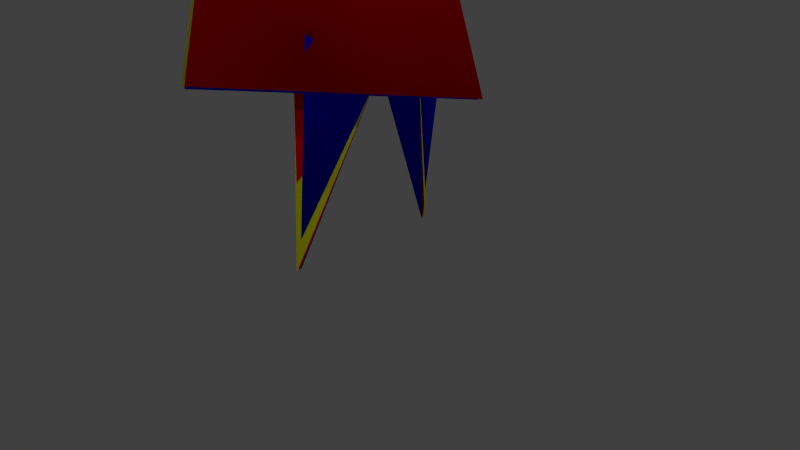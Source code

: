 # Source: pikmin.blend  (saved by Blender 2.74.0; exported with 4.5.12 LTS)
import bpy
from mathutils import Matrix  # noqa: F401  (used for matrix-valued properties, if any)

bpy.ops.wm.read_factory_settings(use_empty=True)
scene = bpy.context.scene
scene.name = 'Scene'

# ---- collections
col_collection_1 = bpy.data.collections.new('Collection 1'); scene.collection.children.link(col_collection_1)

# ---- materials (node trees are filled in below, after node groups)
mat_red_body = bpy.data.materials.new('red_body')
mat_red_body.alpha_threshold = 0.0
mat_red_body.use_transparent_shadow = False
mat_red_body.diffuse_color = (1.0, 0.0, 0.0, 1.0)
mat_red_body.specular_color = (0.25, 0.25, 0.25)
mat_red_body.roughness = 0.5
mat_red_body.specular_intensity = 0.0
mat_red_body.line_color = (0.0, 0.0, 0.0, 1.0)
mat_eyes = bpy.data.materials.new('eyes')
mat_eyes.alpha_threshold = 0.0
mat_eyes.use_transparent_shadow = False
mat_eyes.diffuse_color = (1.0, 1.0, 1.0, 1.0)
mat_eyes.roughness = 0.5
mat_eyes.specular_intensity = 0.0
mat_eyes.line_color = (0.0, 0.0, 0.0, 1.0)
mat_leaf = bpy.data.materials.new('Leaf')
mat_leaf.alpha_threshold = 0.0
mat_leaf.use_transparent_shadow = False
mat_leaf.roughness = 0.5
mat_leaf.specular_intensity = 0.0
mat_blue_body = bpy.data.materials.new('blue_body')
mat_blue_body.alpha_threshold = 0.0
mat_blue_body.use_transparent_shadow = False
mat_blue_body.diffuse_color = (0.0, 0.0, 1.0, 1.0)
mat_blue_body.specular_color = (0.25, 0.25, 0.25)
mat_blue_body.roughness = 0.5
mat_blue_body.specular_intensity = 0.0
mat_blue_body.line_color = (0.0, 0.0, 0.0, 1.0)
mat_blue_mouth = bpy.data.materials.new('blue_mouth')
mat_blue_mouth.alpha_threshold = 0.0
mat_blue_mouth.use_transparent_shadow = False
mat_blue_mouth.diffuse_color = (1.0, 0.1, 0.1, 1.0)
mat_blue_mouth.roughness = 0.5
mat_blue_mouth.specular_intensity = 0.0
mat_yellow_body = bpy.data.materials.new('yellow_body')
mat_yellow_body.alpha_threshold = 0.0
mat_yellow_body.use_transparent_shadow = False
mat_yellow_body.diffuse_color = (1.0, 1.0, 0.0, 1.0)
mat_yellow_body.specular_color = (0.25, 0.25, 0.25)
mat_yellow_body.roughness = 0.5
mat_yellow_body.specular_intensity = 0.0
mat_yellow_body.line_color = (0.0, 0.0, 0.0, 1.0)
mat_yellow_ears = bpy.data.materials.new('yellow_ears')
mat_yellow_ears.alpha_threshold = 0.0
mat_yellow_ears.use_transparent_shadow = False
mat_yellow_ears.diffuse_color = (0.7357, 0.5183, 0.0, 1.0)
mat_yellow_ears.roughness = 0.5
mat_yellow_ears.specular_intensity = 0.0

# ---- material node trees

# ---- world
world_world = bpy.data.worlds.new('World'); scene.world = world_world
world_world.color = (0.05088, 0.05088, 0.05088)
world_world.use_sun_shadow = False
world_world.sun_shadow_jitter_overblur = 0.0
world_world.cycles.sampling_method = 'MANUAL'
world_world.cycles.sample_map_resolution = 256

# ---- cameras
cam_camera = bpy.data.cameras.new('Camera')
cam_camera.clip_end = 100.0
cam_camera.lens = 35.0
cam_camera.sensor_width = 32.0
cam_camera.sensor_height = 18.0
cam_camera.ortho_scale = 7.314
cam_camera.dof.focus_distance = 0.0
cam_camera.dof.aperture_fstop = 128.0

# ---- lights
light_lamp_003 = bpy.data.lights.new('Lamp.003', 'POINT')
light_lamp_003.transmission_factor = 0.0
light_lamp_003.cutoff_distance = 30.0
light_lamp_003.energy = 25.0
light_lamp_003.shadow_buffer_clip_start = 1.001
light_lamp_003.shadow_soft_size = 0.1
light_lamp_003.shadow_maximum_resolution = 0.006
light_lamp_003.use_absolute_resolution = True
light_lamp_003.cycles.use_multiple_importance_sampling = False
light_lamp_002 = bpy.data.lights.new('Lamp.002', 'POINT')
light_lamp_002.transmission_factor = 0.0
light_lamp_002.cutoff_distance = 30.0
light_lamp_002.energy = 25.0
light_lamp_002.shadow_buffer_clip_start = 1.001
light_lamp_002.shadow_soft_size = 0.1
light_lamp_002.shadow_maximum_resolution = 0.006
light_lamp_002.use_absolute_resolution = True
light_lamp_002.cycles.use_multiple_importance_sampling = False
light_lamp_001 = bpy.data.lights.new('Lamp.001', 'POINT')
light_lamp_001.transmission_factor = 0.0
light_lamp_001.cutoff_distance = 30.0
light_lamp_001.energy = 50.0
light_lamp_001.shadow_buffer_clip_start = 1.001
light_lamp_001.shadow_soft_size = 0.1
light_lamp_001.shadow_maximum_resolution = 0.006
light_lamp_001.use_absolute_resolution = True
light_lamp_001.cycles.use_multiple_importance_sampling = False
light_lamp = bpy.data.lights.new('Lamp', 'POINT')
light_lamp.transmission_factor = 0.0
light_lamp.cutoff_distance = 30.0
light_lamp.energy = 75.0
light_lamp.shadow_buffer_clip_start = 1.001
light_lamp.shadow_soft_size = 0.1
light_lamp.shadow_maximum_resolution = 0.006
light_lamp.use_absolute_resolution = True
light_lamp.cycles.use_multiple_importance_sampling = False

# ---- meshes
me_red_pikmin = bpy.data.meshes.new('red_pikmin')
me_red_pikmin.from_pydata([(-0.04635, -0.5948, 5.532), (-0.04635, 0.5948, 5.532), (-0.04635, -0.5948, 7.532), (-0.04635, 0.5948, 7.532), (-0.2144, -0.07139, 4.063), (-0.006581, -1.798e-05, 4.063), (-0.2144, 0.07135, 4.063), (-0.006581, -1.798e-05, 2.863), (-0.2943, 0.07135, 2.863), (-0.2943, -0.07139, 2.863), (0.05301, -1.136, 1.455), (-0.005321, -0.09372, 1.349), (-0.005321, -0.105, 1.349), (-0.04991, -0.05606, 1.555), (0.05301, 1.136, 1.455), (-0.04991, 0.05581, 1.555), (-0.005321, 0.1047, 1.349), (-0.005321, 0.09347, 1.349), (-0.6256, 0.7809, 2.576), (0.3877, -1.797e-05, 2.478), (-0.00915, -1.798e-05, 1.358), (-0.1916, -1.799e-05, 3.271), (-0.6256, -0.7809, 2.576), (-0.04635, 0.2657, -0.002038), (-0.0599, 0.08284, 0.5962), (0.008204, 0.2709, 0.7484), (0.1216, 0.08284, 0.5962), (-0.04635, -0.2664, -0.002038), (0.1216, -0.08347, 0.5962), (0.008204, -0.2715, 0.7484), (-0.0599, -0.08347, 0.5962), (-0.2026, 0.4899, 0.5996), (0.4414, -1.797e-05, 0.5996), (-0.2094, -1.799e-05, 2.383), (-0.2026, -0.49, 0.5996), (-0.09751, -1.799e-05, 5.523), (-0.2144, -0.07139, 4.063), (-0.006581, -1.798e-05, 4.063), (-0.2144, 0.07135, 4.063), (0.3702, -0.927, 2.408), (0.3702, 0.927, 2.408), (0.3702, -0.927, 2.871), (0.3702, 0.927, 2.871), (0.2175, 1.194e-08, 2.535), (1.052, 4.429e-08, 2.313), (0.1643, -2.705e-10, 2.298), (0.1643, -2.705e-10, 2.298), (-0.04635, -0.5948, 5.532), (-0.04635, 0.5948, 5.532), (-0.04635, -0.5948, 7.532), (-0.04635, 0.5948, 7.532)], [], [(0, 1, 3, 2), (5, 7, 8, 6), (4, 9, 7, 5), (13, 10, 12), (11, 10, 13), (14, 15, 16), (14, 17, 15), (18, 19, 20), (22, 19, 21), (18, 22, 21), (19, 18, 21), (20, 19, 22), (23, 24, 25), (26, 23, 25), (27, 28, 29), (30, 27, 29), (33, 31, 34), (34, 32, 33), (32, 31, 33), (35, 36, 37), (38, 35, 37), (39, 40, 42, 41), (43, 44, 45), (46, 44, 43), (32, 34, 31), (18, 20, 22), (47, 49, 50, 48)])
me_red_pikmin.polygons.foreach_set('use_smooth', [0, 1, 1, 1, 1, 1, 1, 1, 1, 1, 1, 1, 1, 1, 1, 1, 1, 1, 1, 1, 1, 0, 0, 0, 1, 1, 0])
me_red_pikmin.polygons.foreach_set('material_index', [2, 0, 0, 0, 0, 0, 0, 0, 0, 0, 0, 0, 0, 0, 0, 0, 0, 0, 0, 0, 0, 1, 0, 0, 0, 0, 2])
_uv = me_red_pikmin.uv_layers.new(name='UVMap')
_uv.uv.foreach_set('vector', [0.004459, 0.001769, 0.9981, 0.001769, 0.9981, 0.9979, 0.004459, 0.9979, 0.0, 0.0, 0.0, 0.0, 0.0, 0.0, 0.0, 0.0, 0.0, 0.0, 0.0, 0.0, 0.0, 0.0, 0.0, 0.0, 0.0, 0.0, 0.0, 0.0, 0.0, 0.0, 0.0, 0.0, 0.0, 0.0, 0.0, 0.0, 0.0, 0.0, 0.0, 0.0, 0.0, 0.0, 0.0, 0.0, 0.0, 0.0, 0.0, 0.0, 0.0, 0.0, 0.0, 0.0, 0.0, 0.0, 0.0, 0.0, 0.0, 0.0, 0.0, 0.0, 0.0, 0.0, 0.0, 0.0, 0.0, 0.0, 0.0, 0.0, 0.0, 0.0, 0.0, 0.0, 0.0, 0.0, 0.0, 0.0, 0.0, 0.0, 0.0, 0.0, 0.0, 0.0, 0.0, 0.0, 0.0, 0.0, 0.0, 0.0, 0.0, 0.0, 0.0, 0.0, 0.0, 0.0, 0.0, 0.0, 0.0, 0.0, 0.0, 0.0, 0.0, 0.0, 0.0, 0.0, 0.0, 0.0, 0.0, 0.0, 0.0, 0.0, 0.0, 0.0, 0.0, 0.0, 0.0, 0.0, 0.0, 0.0, 0.0, 0.0, 0.0, 0.0, 0.0, 0.0, 0.0, 0.0, 0.0, 0.0, 0.0, 0.0, 0.0, 0.0, 6.598e-05, 0.003608, 0.9999, 0.003608, 0.9999, 0.9901, 6.616e-05, 0.9901, 0.0, 0.0, 0.0, 0.0, 0.0, 0.0, 0.0, 0.0, 0.0, 0.0, 0.0, 0.0, 0.0, 0.0, 0.0, 0.0, 0.0, 0.0, 0.0, 0.0, 0.0, 0.0, 0.0, 0.0, 0.004459, 0.001769, 0.004459, 0.9979, 0.9981, 0.9979, 0.9981, 0.001769])
me_red_pikmin.materials.append(mat_red_body)
me_red_pikmin.materials.append(mat_eyes)
me_red_pikmin.materials.append(mat_leaf)
me_red_pikmin.use_remesh_preserve_volume = False
me_red_pikmin.use_remesh_preserve_attributes = False
me_red_pikmin.use_mirror_vertex_groups = False
me_red_pikmin.update()
me_blue_pikmin = bpy.data.meshes.new('blue_pikmin')
me_blue_pikmin.from_pydata([(-0.04635, -0.5948, 5.532), (-0.04635, 0.5948, 5.532), (-0.04635, -0.5948, 7.532), (-0.04635, 0.5948, 7.532), (-0.2144, -0.07823, 4.063), (0.04458, -1.798e-05, 4.063), (-0.2144, 0.07819, 4.063), (0.04458, -1.798e-05, 2.863), (-0.2943, 0.07819, 2.863), (-0.2943, -0.07823, 2.863), (0.05301, -1.136, 1.455), (-0.02018, -0.09686, 1.349), (-0.02018, -0.09686, 1.349), (-0.02018, -0.1034, 1.555), (0.05301, 1.136, 1.455), (-0.02018, 0.1031, 1.555), (-0.02018, 0.09661, 1.349), (-0.02018, 0.09661, 1.349), (-0.6462, 0.7387, 2.562), (0.3877, -1.797e-05, 2.622), (-0.00915, -1.798e-05, 1.358), (-0.1916, -1.799e-05, 3.271), (-0.6462, -0.7388, 2.562), (-0.04635, 0.2599, -0.002038), (-0.0599, 0.08284, 0.5962), (0.05912, 0.2687, 0.7484), (0.1216, 0.08284, 0.5962), (-0.04635, -0.2605, -0.002038), (0.1216, -0.08347, 0.5962), (0.05912, -0.2693, 0.7484), (-0.0599, -0.08347, 0.5962), (-0.2042, 0.4899, 0.592), (0.4414, -1.797e-05, 0.5969), (-0.2094, -1.799e-05, 2.383), (-0.2042, -0.49, 0.592), (-0.04635, -1.799e-05, 5.523), (-0.2144, -0.07823, 4.063), (0.04458, -1.798e-05, 4.063), (-0.2144, 0.07819, 4.063), (0.3702, -0.927, 2.408), (0.3702, 0.927, 2.408), (0.3702, -0.927, 2.871), (0.3702, 0.927, 2.871), (0.2612, 8.877e-10, 1.978), (0.2764, -1.166e-08, 2.177), (0.2104, -0.3256, 1.886), (0.2104, 0.3256, 1.886), (-0.04635, -0.5948, 5.532), (-0.04635, 0.5948, 5.532), (-0.04635, -0.5948, 7.532), (-0.04635, 0.5948, 7.532)], [], [(0, 1, 3, 2), (5, 7, 8, 6), (4, 9, 7, 5), (10, 11, 12), (13, 10, 12), (11, 10, 13), (14, 15, 16), (14, 17, 15), (17, 14, 16), (18, 19, 20), (18, 20, 22), (22, 19, 21), (19, 18, 21), (20, 19, 22), (23, 24, 25), (26, 23, 25), (24, 23, 26), (27, 28, 29), (27, 30, 28), (30, 27, 29), (33, 31, 34), (34, 32, 33), (32, 31, 33), (32, 34, 31), (35, 36, 37), (38, 35, 37), (39, 40, 42, 41), (43, 44, 45), (46, 44, 43), (18, 22, 21), (47, 49, 50, 48)])
me_blue_pikmin.polygons.foreach_set('use_smooth', [0, 1, 1, 1, 1, 1, 1, 1, 1, 1, 1, 1, 1, 1, 1, 1, 1, 1, 1, 1, 1, 1, 1, 1, 1, 1, 0, 0, 0, 1, 0])
me_blue_pikmin.polygons.foreach_set('material_index', [4, 0, 0, 0, 0, 0, 0, 0, 0, 0, 0, 0, 0, 0, 0, 0, 0, 0, 0, 0, 0, 0, 0, 0, 0, 0, 1, 2, 2, 0, 4])
_uv = me_blue_pikmin.uv_layers.new(name='UVMap')
_uv.uv.foreach_set('vector', [0.004459, 0.001769, 0.9981, 0.001769, 0.9981, 0.9979, 0.004459, 0.9979, 0.0, 0.0, 0.0, 0.0, 0.0, 0.0, 0.0, 0.0, 0.0, 0.0, 0.0, 0.0, 0.0, 0.0, 0.0, 0.0, 0.0, 0.0, 0.0, 0.0, 0.0, 0.0, 0.0, 0.0, 0.0, 0.0, 0.0, 0.0, 0.0, 0.0, 0.0, 0.0, 0.0, 0.0, 0.0, 0.0, 0.0, 0.0, 0.0, 0.0, 0.0, 0.0, 0.0, 0.0, 0.0, 0.0, 0.0, 0.0, 0.0, 0.0, 0.0, 0.0, 0.0, 0.0, 0.0, 0.0, 0.0, 0.0, 0.0, 0.0, 0.0, 0.0, 0.0, 0.0, 0.0, 0.0, 0.0, 0.0, 0.0, 0.0, 0.0, 0.0, 0.0, 0.0, 0.0, 0.0, 0.0, 0.0, 0.0, 0.0, 0.0, 0.0, 0.0, 0.0, 0.0, 0.0, 0.0, 0.0, 0.0, 0.0, 0.0, 0.0, 0.0, 0.0, 0.0, 0.0, 0.0, 0.0, 0.0, 0.0, 0.0, 0.0, 0.0, 0.0, 0.0, 0.0, 0.0, 0.0, 0.0, 0.0, 0.0, 0.0, 0.0, 0.0, 0.0, 0.0, 0.0, 0.0, 0.0, 0.0, 0.0, 0.0, 0.0, 0.0, 0.0, 0.0, 0.0, 0.0, 0.0, 0.0, 0.0, 0.0, 0.0, 0.0, 0.0, 0.0, 0.0, 0.0, 0.0, 0.0, 0.0, 0.0, 0.0, 0.0, 0.0, 0.0, 0.0, 0.0, 0.0, 0.0, 0.0, 0.0, 0.0, 0.0, 6.598e-05, 0.003608, 0.9999, 0.003608, 0.9999, 0.9901, 6.616e-05, 0.9901, 0.0, 0.0, 0.0, 0.0, 0.0, 0.0, 0.0, 0.0, 0.0, 0.0, 0.0, 0.0, 0.0, 0.0, 0.0, 0.0, 0.0, 0.0, 0.004459, 0.001769, 0.004459, 0.9979, 0.9981, 0.9979, 0.9981, 0.001769])
me_blue_pikmin.materials.append(mat_blue_body)
me_blue_pikmin.materials.append(mat_eyes)
me_blue_pikmin.materials.append(mat_blue_mouth)
me_blue_pikmin.materials.append(mat_red_body)
me_blue_pikmin.materials.append(mat_leaf)
me_blue_pikmin.use_remesh_preserve_volume = False
me_blue_pikmin.use_remesh_preserve_attributes = False
me_blue_pikmin.use_mirror_vertex_groups = False
me_blue_pikmin.update()
me_yellow_pikmin = bpy.data.meshes.new('yellow_pikmin')
me_yellow_pikmin.from_pydata([(-0.04635, -0.5948, 5.532), (-0.04635, 0.5948, 5.532), (-0.04635, -0.5948, 7.532), (-0.04635, 0.5948, 7.532), (-0.2144, -0.06536, 4.063), (0.04458, -1.798e-05, 4.063), (-0.2144, 0.06532, 4.063), (0.04458, -1.798e-05, 2.863), (-0.2943, 0.06532, 2.863), (-0.2943, -0.06536, 2.863), (0.05301, -1.136, 1.455), (-0.02018, -0.07737, 1.349), (-0.02018, -0.07737, 1.349), (-0.02018, -0.08256, 1.555), (0.05301, 1.136, 1.455), (-0.02018, 0.08231, 1.555), (-0.02018, 0.07712, 1.349), (-0.02018, 0.07712, 1.349), (-0.06023, 0.5641, 2.273), (0.3877, -1.797e-05, 2.622), (-0.00915, -1.798e-05, 1.358), (-0.1916, -1.799e-05, 3.271), (-0.06023, -0.5641, 2.273), (-0.04635, 0.2746, -0.002038), (-0.0599, 0.08284, 0.5962), (0.004671, 0.2627, 0.7484), (0.1216, 0.08284, 0.5962), (-0.04635, -0.2753, -0.002038), (0.1216, -0.08347, 0.5962), (0.004671, -0.2633, 0.7484), (-0.0599, -0.08347, 0.5962), (-0.2205, 0.4899, 0.5934), (0.4414, -1.797e-05, 0.5976), (-0.2094, -1.799e-05, 2.383), (-0.2205, -0.49, 0.5934), (-0.04635, -1.799e-05, 5.523), (-0.2144, -0.06536, 4.063), (0.04458, -1.798e-05, 4.063), (-0.2144, 0.06532, 4.063), (0.3702, -0.927, 2.408), (0.3702, 0.927, 2.408), (0.3702, -0.927, 2.871), (0.3702, 0.927, 2.871), (-0.1127, 1.087, 3.13), (-0.00915, -1.798e-05, 1.358), (-0.644, -1.801e-05, 2.491), (-0.1127, -1.087, 3.13), (-0.01584, -2.788e-07, 1.396), (-0.1124, -1.081, 3.138), (-0.1124, 1.081, 3.138), (-0.04635, -0.5948, 5.532), (-0.04635, 0.5948, 5.532), (-0.04635, -0.5948, 7.532), (-0.04635, 0.5948, 7.532)], [], [(0, 1, 3, 2), (5, 7, 8, 6), (4, 9, 7, 5), (13, 10, 12), (11, 10, 13), (14, 15, 16), (14, 17, 15), (18, 19, 20), (22, 19, 21), (19, 18, 21), (20, 19, 22), (23, 24, 25), (26, 23, 25), (27, 28, 29), (30, 27, 29), (33, 31, 34), (34, 32, 33), (32, 31, 33), (35, 36, 37), (38, 35, 37), (39, 40, 42, 41), (48, 47, 49), (46, 45, 44), (45, 43, 44), (45, 46, 43), (32, 34, 31), (50, 52, 53, 51)])
me_yellow_pikmin.polygons.foreach_set('use_smooth', [0, 1, 1, 1, 1, 1, 1, 1, 1, 1, 1, 1, 1, 1, 1, 1, 1, 1, 1, 1, 0, 0, 1, 1, 1, 1, 0])
me_yellow_pikmin.polygons.foreach_set('material_index', [4, 0, 0, 0, 0, 0, 0, 0, 0, 0, 0, 0, 0, 0, 0, 0, 0, 0, 0, 0, 1, 2, 0, 0, 0, 0, 4])
_uv = me_yellow_pikmin.uv_layers.new(name='UVMap')
_uv.uv.foreach_set('vector', [0.004459, 0.001769, 0.9981, 0.001769, 0.9981, 0.9979, 0.004459, 0.9979, 0.0, 0.0, 0.0, 0.0, 0.0, 0.0, 0.0, 0.0, 0.0, 0.0, 0.0, 0.0, 0.0, 0.0, 0.0, 0.0, 0.0, 0.0, 0.0, 0.0, 0.0, 0.0, 0.0, 0.0, 0.0, 0.0, 0.0, 0.0, 0.0, 0.0, 0.0, 0.0, 0.0, 0.0, 0.0, 0.0, 0.0, 0.0, 0.0, 0.0, 0.0, 0.0, 0.0, 0.0, 0.0, 0.0, 0.0, 0.0, 0.0, 0.0, 0.0, 0.0, 0.0, 0.0, 0.0, 0.0, 0.0, 0.0, 0.0, 0.0, 0.0, 0.0, 0.0, 0.0, 0.0, 0.0, 0.0, 0.0, 0.0, 0.0, 0.0, 0.0, 0.0, 0.0, 0.0, 0.0, 0.0, 0.0, 0.0, 0.0, 0.0, 0.0, 0.0, 0.0, 0.0, 0.0, 0.0, 0.0, 0.0, 0.0, 0.0, 0.0, 0.0, 0.0, 0.0, 0.0, 0.0, 0.0, 0.0, 0.0, 0.0, 0.0, 0.0, 0.0, 0.0, 0.0, 0.0, 0.0, 0.0, 0.0, 0.0, 0.0, 0.0, 0.0, 0.0, 0.0, 0.0, 0.0, 6.598e-05, 0.003608, 0.9999, 0.003608, 0.9999, 0.9901, 6.616e-05, 0.9901, 0.0, 0.0, 0.0, 0.0, 0.0, 0.0, 0.0, 0.0, 0.0, 0.0, 0.0, 0.0, 0.0, 0.0, 0.0, 0.0, 0.0, 0.0, 0.0, 0.0, 0.0, 0.0, 0.0, 0.0, 0.0, 0.0, 0.0, 0.0, 0.0, 0.0, 0.004459, 0.001769, 0.004459, 0.9979, 0.9981, 0.9979, 0.9981, 0.001769])
me_yellow_pikmin.materials.append(mat_yellow_body)
me_yellow_pikmin.materials.append(mat_eyes)
me_yellow_pikmin.materials.append(mat_yellow_ears)
me_yellow_pikmin.materials.append(mat_red_body)
me_yellow_pikmin.materials.append(mat_leaf)
me_yellow_pikmin.use_remesh_preserve_volume = False
me_yellow_pikmin.use_remesh_preserve_attributes = False
me_yellow_pikmin.use_mirror_vertex_groups = False
me_yellow_pikmin.update()
arm_hip_right = bpy.data.armatures.new('hip_right')  # bones are not reproduced

# ---- objects
ob_lamp_003 = bpy.data.objects.new('Lamp.003', light_lamp_003)
ob_lamp_002 = bpy.data.objects.new('Lamp.002', light_lamp_002)
ob_lamp_001 = bpy.data.objects.new('Lamp.001', light_lamp_001)
ob_armature = bpy.data.objects.new('Armature', arm_hip_right)
ob_red_pikmin = bpy.data.objects.new('red_pikmin', me_red_pikmin)
ob_blue_pikmin = bpy.data.objects.new('blue_pikmin', me_blue_pikmin)
ob_yellow_pikmin = bpy.data.objects.new('yellow_pikmin', me_yellow_pikmin)
ob_lamp = bpy.data.objects.new('Lamp', light_lamp)
ob_camera = bpy.data.objects.new('Camera', cam_camera)

# ---- transforms, parenting, visibility, modifiers, constraints
ob_lamp_003.location = (-3.204, 3.011, 5.181)
ob_lamp_003.rotation_euler = (0.6503, 0.05522, 1.866)
ob_lamp_003.scale = (0.25, 0.25, 0.25)
ob_lamp_003.lock_rotations_4d = False
ob_lamp_003.empty_display_type = 'ARROWS'
ob_lamp_003.color = (0.0, 0.0, 0.0, 0.0)
ob_lamp_003.lineart.crease_threshold = 0.0
ob_lamp_002.location = (1.319, 4.02, 1.687)
ob_lamp_002.rotation_euler = (0.6503, 0.05522, 1.866)
ob_lamp_002.scale = (0.25, 0.25, 0.25)
ob_lamp_002.lock_rotations_4d = False
ob_lamp_002.empty_display_type = 'ARROWS'
ob_lamp_002.color = (0.0, 0.0, 0.0, 0.0)
ob_lamp_002.lineart.crease_threshold = 0.0
ob_lamp_001.location = (1.937, -1.749, 3.227)
ob_lamp_001.rotation_euler = (0.6503, 0.05522, 1.866)
ob_lamp_001.scale = (0.25, 0.25, 0.25)
ob_lamp_001.lock_rotations_4d = False
ob_lamp_001.empty_display_type = 'ARROWS'
ob_lamp_001.color = (0.0, 0.0, 0.0, 0.0)
ob_lamp_001.lineart.crease_threshold = 0.0
ob_armature.location = (0.0, 0.0, 0.0)
ob_armature.show_in_front = True
ob_armature.lineart.crease_threshold = 0.0
ob_red_pikmin.parent = ob_armature
ob_red_pikmin.location = (0.0, 0.0, 0.0)
ob_red_pikmin.hide_viewport = True
ob_red_pikmin.lineart.crease_threshold = 0.0
_vg = ob_red_pikmin.vertex_groups.new(name='head')
_vg.add([18, 19, 20, 21, 22, 39, 40, 41, 42, 43, 44, 45, 46], 1.0, 'REPLACE')
_vg = ob_red_pikmin.vertex_groups.new(name='body')
_vg.add([31, 32, 33, 34], 1.0, 'REPLACE')
_vg = ob_red_pikmin.vertex_groups.new(name='left_leg')
_vg.add([23, 24, 25, 26], 1.0, 'REPLACE')
_vg = ob_red_pikmin.vertex_groups.new(name='right_leg')
_vg.add([27, 28, 29, 30], 1.0, 'REPLACE')
_vg = ob_red_pikmin.vertex_groups.new(name='left_arm')
_vg.add([14, 15, 16, 17], 1.0, 'REPLACE')
_vg = ob_red_pikmin.vertex_groups.new(name='right_arm')
_vg.add([10, 11, 12, 13], 1.0, 'REPLACE')
_vg = ob_red_pikmin.vertex_groups.new(name='stalk_base')
_vg.add([4, 5, 6, 7, 8, 9], 1.0, 'REPLACE')
_vg = ob_red_pikmin.vertex_groups.new(name='stalk_mid')
_vg.add([35, 36, 37, 38], 1.0, 'REPLACE')
_vg = ob_red_pikmin.vertex_groups.new(name='leaf')
_vg.add([0, 1, 2, 3, 47, 48, 49, 50], 1.0, 'REPLACE')
_m = ob_red_pikmin.modifiers.new('Armature', 'ARMATURE')
_m.object = ob_armature
ob_blue_pikmin.parent = ob_armature
ob_blue_pikmin.location = (0.0, 0.0, 0.0)
ob_blue_pikmin.lineart.crease_threshold = 0.0
_vg = ob_blue_pikmin.vertex_groups.new(name='head')
_vg.add([18, 19, 20, 21, 22, 39, 40, 41, 42, 43, 44, 45, 46], 1.0, 'REPLACE')
_vg = ob_blue_pikmin.vertex_groups.new(name='body')
_vg.add([31, 32, 33, 34], 1.0, 'REPLACE')
_vg = ob_blue_pikmin.vertex_groups.new(name='left_leg')
_vg.add([23, 24, 25, 26], 1.0, 'REPLACE')
_vg = ob_blue_pikmin.vertex_groups.new(name='right_leg')
_vg.add([27, 28, 29, 30], 1.0, 'REPLACE')
_vg = ob_blue_pikmin.vertex_groups.new(name='left_arm')
_vg.add([14, 15, 16, 17], 1.0, 'REPLACE')
_vg = ob_blue_pikmin.vertex_groups.new(name='right_arm')
_vg.add([10, 11, 12, 13], 1.0, 'REPLACE')
_vg = ob_blue_pikmin.vertex_groups.new(name='stalk_base')
_vg.add([4, 5, 6, 7, 8, 9], 1.0, 'REPLACE')
_vg = ob_blue_pikmin.vertex_groups.new(name='stalk_mid')
_vg.add([35, 36, 37, 38], 1.0, 'REPLACE')
_vg = ob_blue_pikmin.vertex_groups.new(name='leaf')
_vg.add([0, 1, 2, 3, 47, 48, 49, 50], 1.0, 'REPLACE')
_m = ob_blue_pikmin.modifiers.new('Armature', 'ARMATURE')
_m.object = ob_armature
ob_yellow_pikmin.parent = ob_armature
ob_yellow_pikmin.location = (0.0, 0.0, 0.0)
ob_yellow_pikmin.hide_viewport = True
ob_yellow_pikmin.lineart.crease_threshold = 0.0
_vg = ob_yellow_pikmin.vertex_groups.new(name='head')
_vg.add([18, 19, 20, 21, 22, 39, 40, 41, 42, 43, 44, 45, 46, 47, 48, 49], 1.0, 'REPLACE')
_vg = ob_yellow_pikmin.vertex_groups.new(name='body')
_vg.add([31, 32, 33, 34], 1.0, 'REPLACE')
_vg = ob_yellow_pikmin.vertex_groups.new(name='left_leg')
_vg.add([23, 24, 25, 26], 1.0, 'REPLACE')
_vg = ob_yellow_pikmin.vertex_groups.new(name='right_leg')
_vg.add([27, 28, 29, 30], 1.0, 'REPLACE')
_vg = ob_yellow_pikmin.vertex_groups.new(name='left_arm')
_vg.add([14, 15, 16, 17], 1.0, 'REPLACE')
_vg = ob_yellow_pikmin.vertex_groups.new(name='right_arm')
_vg.add([10, 11, 12, 13], 1.0, 'REPLACE')
_vg = ob_yellow_pikmin.vertex_groups.new(name='stalk_base')
_vg.add([4, 5, 6, 7, 8, 9], 1.0, 'REPLACE')
_vg = ob_yellow_pikmin.vertex_groups.new(name='stalk_mid')
_vg.add([35, 36, 37, 38], 1.0, 'REPLACE')
_vg = ob_yellow_pikmin.vertex_groups.new(name='leaf')
_vg.add([0, 1, 2, 3, 50, 51, 52, 53], 1.0, 'REPLACE')
_m = ob_yellow_pikmin.modifiers.new('Armature', 'ARMATURE')
_m.object = ob_armature
ob_lamp.location = (-2.584, -4.223, 4.287)
ob_lamp.rotation_euler = (0.6503, 0.05522, 1.866)
ob_lamp.scale = (0.25, 0.25, 0.25)
ob_lamp.lock_rotations_4d = False
ob_lamp.empty_display_type = 'ARROWS'
ob_lamp.color = (0.0, 0.0, 0.0, 0.0)
ob_lamp.lineart.crease_threshold = 0.0
ob_camera.location = (1.871, -1.63, 1.314)
ob_camera.rotation_euler = (1.109, 0.01082, 0.8149)
ob_camera.scale = (0.25, 0.25, 0.25)
ob_camera.lock_rotations_4d = False
ob_camera.empty_display_type = 'ARROWS'
ob_camera.color = (0.0, 0.0, 0.0, 0.0)
ob_camera.display_type = 'WIRE'
ob_camera.lineart.crease_threshold = 0.0

# ---- collection membership
col_collection_1.objects.link(ob_lamp_003)
col_collection_1.objects.link(ob_lamp_002)
col_collection_1.objects.link(ob_lamp_001)
col_collection_1.objects.link(ob_armature)
col_collection_1.objects.link(ob_red_pikmin)
col_collection_1.objects.link(ob_blue_pikmin)
col_collection_1.objects.link(ob_yellow_pikmin)
col_collection_1.objects.link(ob_lamp)
col_collection_1.objects.link(ob_camera)

# ---- scene / render settings (as saved in the file)
scene.camera = ob_camera
scene.frame_start = 0; scene.frame_end = 115; scene.frame_set(0)
scene.render.engine = 'BLENDER_EEVEE_NEXT'
scene.render.resolution_percentage = 50
scene.render.fps = 60
scene.render.dither_intensity = 0.0
scene.cycles.use_denoising = False
scene.cycles.samples = 10
scene.cycles.sampling_pattern = 'TABULATED_SOBOL'
scene.cycles.light_sampling_threshold = 0.0
scene.cycles.use_adaptive_sampling = False
scene.cycles.use_light_tree = False
scene.cycles.blur_glossy = 0.0
scene.cycles.volume_bounces = 1
scene.cycles.pixel_filter_type = 'GAUSSIAN'
scene.cycles.sample_clamp_indirect = 0.0
scene.view_settings.view_transform = 'Standard'
bpy.context.view_layer.update()
